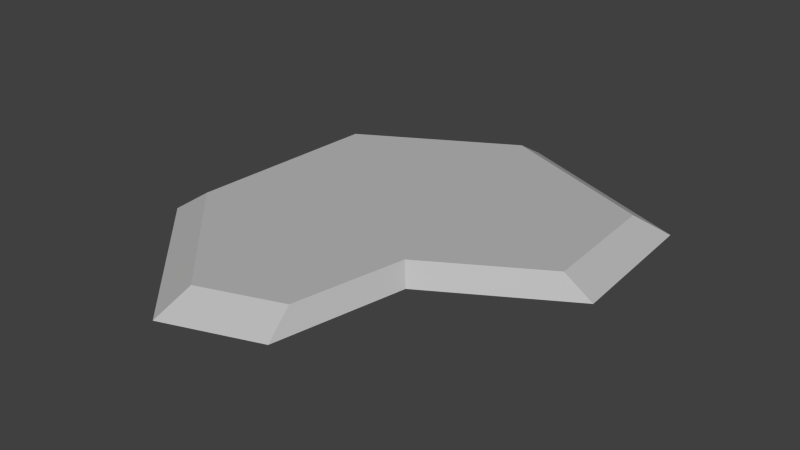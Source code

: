 # Source: Rock_Plate_002.blend  (saved by Blender 2.61.0; exported with 4.5.12 LTS)
import bpy
from mathutils import Matrix  # noqa: F401  (used for matrix-valued properties, if any)

bpy.ops.wm.read_factory_settings(use_empty=True)
scene = bpy.context.scene
scene.name = 'Scene'

# ---- collections
col_collection_1 = bpy.data.collections.new('Collection 1'); scene.collection.children.link(col_collection_1)

# ---- materials (node trees are filled in below, after node groups)
mat_initialshadinggroup = bpy.data.materials.new('initialShadingGroup')
mat_initialshadinggroup.alpha_threshold = 0.0
mat_initialshadinggroup.use_transparent_shadow = False
mat_initialshadinggroup.diffuse_color = (0.5, 0.5, 0.5, 1.0)
mat_initialshadinggroup.roughness = 0.5

# ---- material node trees

# ---- world
world_world = bpy.data.worlds.new('World'); scene.world = world_world
world_world.color = (0.05088, 0.05088, 0.05088)
world_world.use_sun_shadow = False
world_world.sun_shadow_jitter_overblur = 0.0
world_world.cycles.sampling_method = 'MANUAL'
world_world.cycles.sample_map_resolution = 256

# ---- meshes
me_polysurface1_002 = bpy.data.meshes.new('polySurface1.002')
me_polysurface1_002.from_pydata([(-1.074, -0.05, -2.3), (-0.7141, -0.05, -0.7677), (-1.069, 0.04999, -2.128), (-0.7614, 0.04999, -0.8192), (-1.956, -0.05, -1.798), (-0.8475, -0.05, -0.1119), (-0.1022, -0.05, -1.899), (-0.05803, -0.05011, -1.159), (-0.2008, 0.04989, -1.154), (-0.2386, 0.04999, -1.786), (-1.823, 0.04999, -1.699), (-0.8754, 0.04999, -0.2589), (-1.877, 0.04999, -0.7251), (-1.279, 0.04999, -0.1149), (-1.32, -0.05, 0.05662), (-2.02, -0.05, -0.6576)], [], [(0, 2, 9, 6), (3, 1, 7, 8), (2, 3, 8, 9), (2, 0, 4, 10), (11, 5, 1, 3), (10, 11, 3, 2), (4, 15, 12, 10), (14, 5, 11, 13), (9, 8, 7, 6), (12, 13, 11, 10), (15, 14, 13, 12)])
_uv = me_polysurface1_002.uv_layers.new(name='UVMap')
_uv.uv.foreach_set('vector', [0.375, 0.75, 0.375, 0.5, 0.375, 0.5, 0.375, 0.75, 0.625, 0.5, 0.625, 0.75, 0.625, 0.75, 0.625, 0.5, 0.375, 0.5, 0.625, 0.5, 0.625, 0.5, 0.375, 0.5, 0.375, 0.5, 0.375, 0.75, 0.375, 0.75, 0.375, 0.5, 0.625, 0.5, 0.625, 0.75, 0.625, 0.75, 0.625, 0.5, 0.375, 0.5, 0.625, 0.5, 0.625, 0.5, 0.375, 0.5, 0.125, 0.0, 0.375, 0.0, 0.375, 0.25, 0.125, 0.25, 0.625, 0.0, 0.875, 0.0, 0.875, 0.25, 0.625, 0.25, 0.375, 0.5, 0.625, 0.5, 0.625, 0.75, 0.375, 0.75, 0.375, 0.25, 0.625, 0.25, 0.625, 0.5, 0.375, 0.5, 0.375, 0.0, 0.625, 0.0, 0.625, 0.25, 0.375, 0.25])
me_polysurface1_002.materials.append(mat_initialshadinggroup)
me_polysurface1_002.use_remesh_preserve_volume = False
me_polysurface1_002.use_remesh_preserve_attributes = False
me_polysurface1_002.use_mirror_vertex_groups = False
me_polysurface1_002.update()

# ---- objects
ob_mesh_002 = bpy.data.objects.new('Mesh.002', me_polysurface1_002)

# ---- transforms, parenting, visibility, modifiers, constraints
ob_mesh_002.location = (86.86, -93.07, 0.0)
ob_mesh_002.rotation_euler = (1.571, -0.0, 0.0)
ob_mesh_002.scale = (80.0, 80.0, 80.0)
ob_mesh_002.lineart.crease_threshold = 0.0

# ---- collection membership
col_collection_1.objects.link(ob_mesh_002)

# ---- scene / render settings (as saved in the file)
scene.frame_start = 1; scene.frame_end = 250; scene.frame_set(1)
scene.render.engine = 'BLENDER_EEVEE_NEXT'
scene.render.image_settings.color_mode = 'RGB'
scene.render.image_settings.compression = 90
scene.render.resolution_percentage = 50
scene.render.dither_intensity = 0.0
scene.render.bake_margin = 2
scene.render.bake_bias = 0.0
scene.cycles.use_denoising = False
scene.cycles.samples = 10
scene.cycles.sampling_pattern = 'TABULATED_SOBOL'
scene.cycles.light_sampling_threshold = 0.0
scene.cycles.use_adaptive_sampling = False
scene.cycles.use_light_tree = False
scene.cycles.blur_glossy = 0.0
scene.cycles.volume_bounces = 1
scene.cycles.pixel_filter_type = 'GAUSSIAN'
scene.cycles.sample_clamp_indirect = 0.0
scene.view_settings.view_transform = 'Standard'
bpy.context.view_layer.update()

# ---- added for rendering (the .blend has no active camera and no usable light): camera, sun
cam_auto = bpy.data.cameras.new('AutoCamera')
cam_auto.lens = 50.0
cam_auto.sensor_width = 36.0
cam_auto.clip_end = 3985.5
ob_auto_camera = bpy.data.objects.new('AutoCamera', cam_auto)
scene.collection.objects.link(ob_auto_camera)
ob_auto_camera.location = (230.832, -275.848, 181.671)
ob_auto_camera.rotation_euler = (1.09748, -7.21219e-08, 0.694738)
scene.camera = ob_auto_camera
light_auto_sun = bpy.data.lights.new('AutoSun', 'SUN')
light_auto_sun.energy = 3.0
light_auto_sun.angle = 0.0523599
ob_auto_sun = bpy.data.objects.new('AutoSun', light_auto_sun)
scene.collection.objects.link(ob_auto_sun)
ob_auto_sun.rotation_euler = (0.872665, 0.174533, 0.523599)
bpy.context.view_layer.update()
